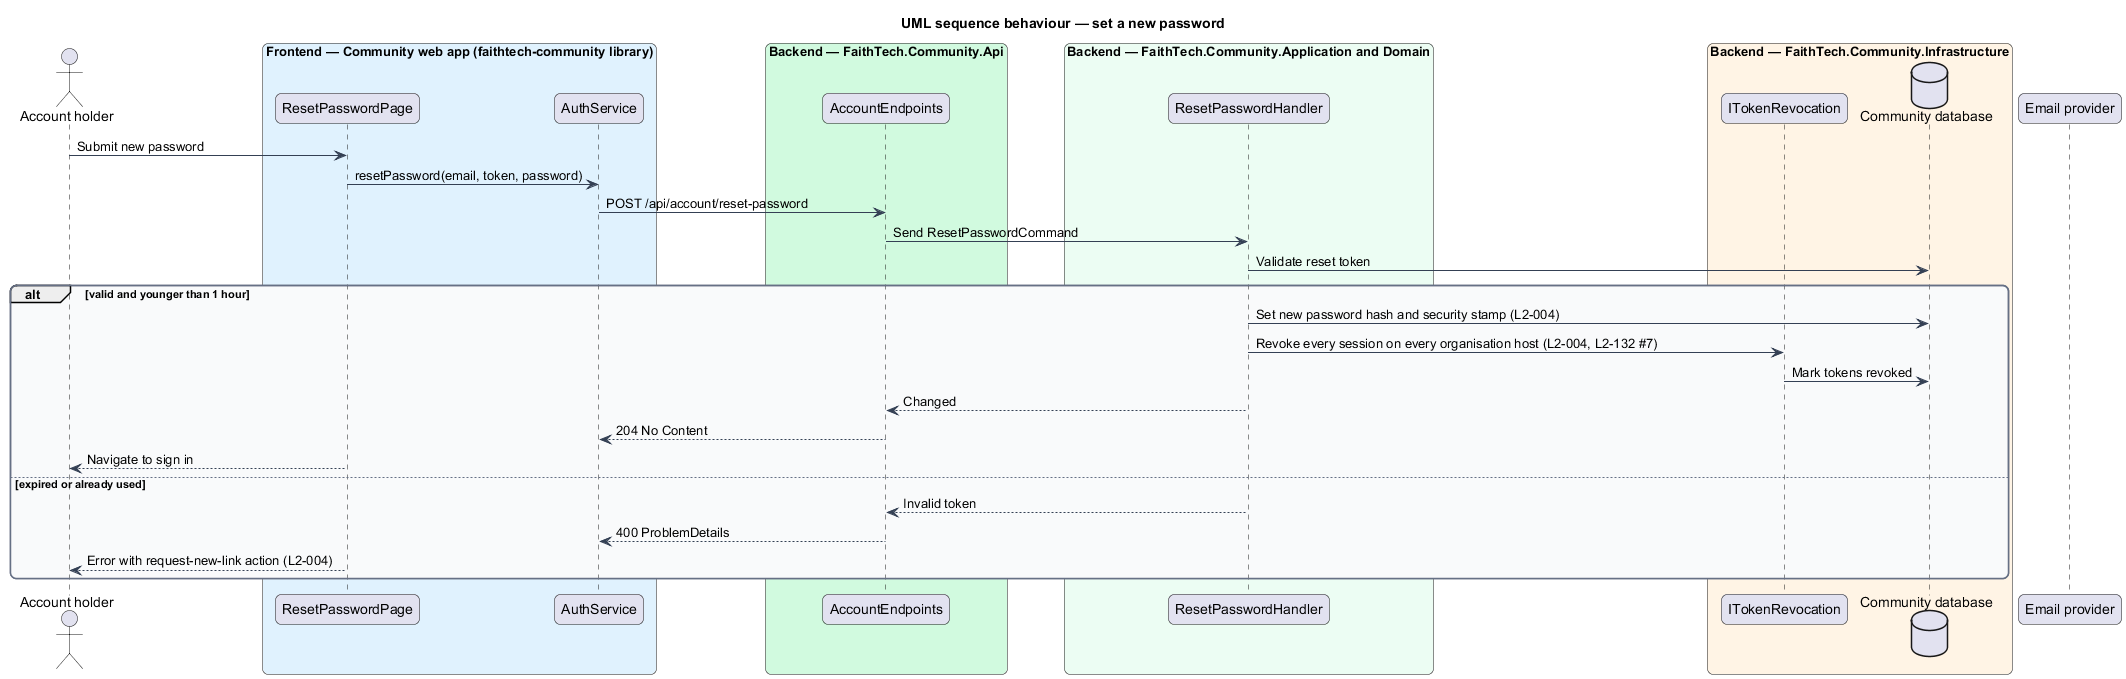

The diagram above was rendered by PlantUML. Its source (embedded in the PNG):
@startuml
title UML sequence behaviour — set a new password
skinparam backgroundColor #FFFFFF
skinparam shadowing false
skinparam roundcorner 12
skinparam defaultFontName Arial
skinparam ArrowColor #344054
skinparam rectangle {
  BorderColor #344054
  FontColor #101828
}
skinparam package {
  BorderColor #667085
  FontColor #101828
  BackgroundColor #F9FAFB
}
actor "Account holder" as actor
box "Frontend — Community web app (faithtech-community library)" #E0F2FE
  participant "ResetPasswordPage" as page
  participant "AuthService" as client
end box
box "Backend — FaithTech.Community.Api" #D1FADF
  participant "AccountEndpoints" as ep
end box
box "Backend — FaithTech.Community.Application and Domain" #ECFDF3
  participant "ResetPasswordHandler" as h
end box
box "Backend — FaithTech.Community.Infrastructure" #FFF4E5
  participant "ITokenRevocation" as rv
  database "Community database" as db
end box
participant "Email provider" as mail
actor -> page : Submit new password
page -> client : resetPassword(email, token, password)
client -> ep : POST /api/account/reset-password
ep -> h : Send ResetPasswordCommand
h -> db : Validate reset token
alt valid and younger than 1 hour
  h -> db : Set new password hash and security stamp (L2-004)
  h -> rv : Revoke every session on every organisation host (L2-004, L2-132 #7)
  rv -> db : Mark tokens revoked
  h --> ep : Changed
  ep --> client : 204 No Content
  page --> actor : Navigate to sign in
else expired or already used
  h --> ep : Invalid token
  ep --> client : 400 ProblemDetails
  page --> actor : Error with request-new-link action (L2-004)
end
@enduml